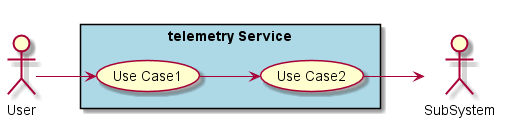

The diagram above was rendered by PlantUML. Its source (embedded in the PNG):
@startuml

left to right direction

actor :User:
actor :SubSystem:


rectangle "telemetry Service" #lightblue {
    UseCase UC1  as "Use Case1"
    UseCase UC2  as "Use Case2"

    User --> UC1
    UC1 --> UC2
    UC2 --> SubSystem
}

@enduml